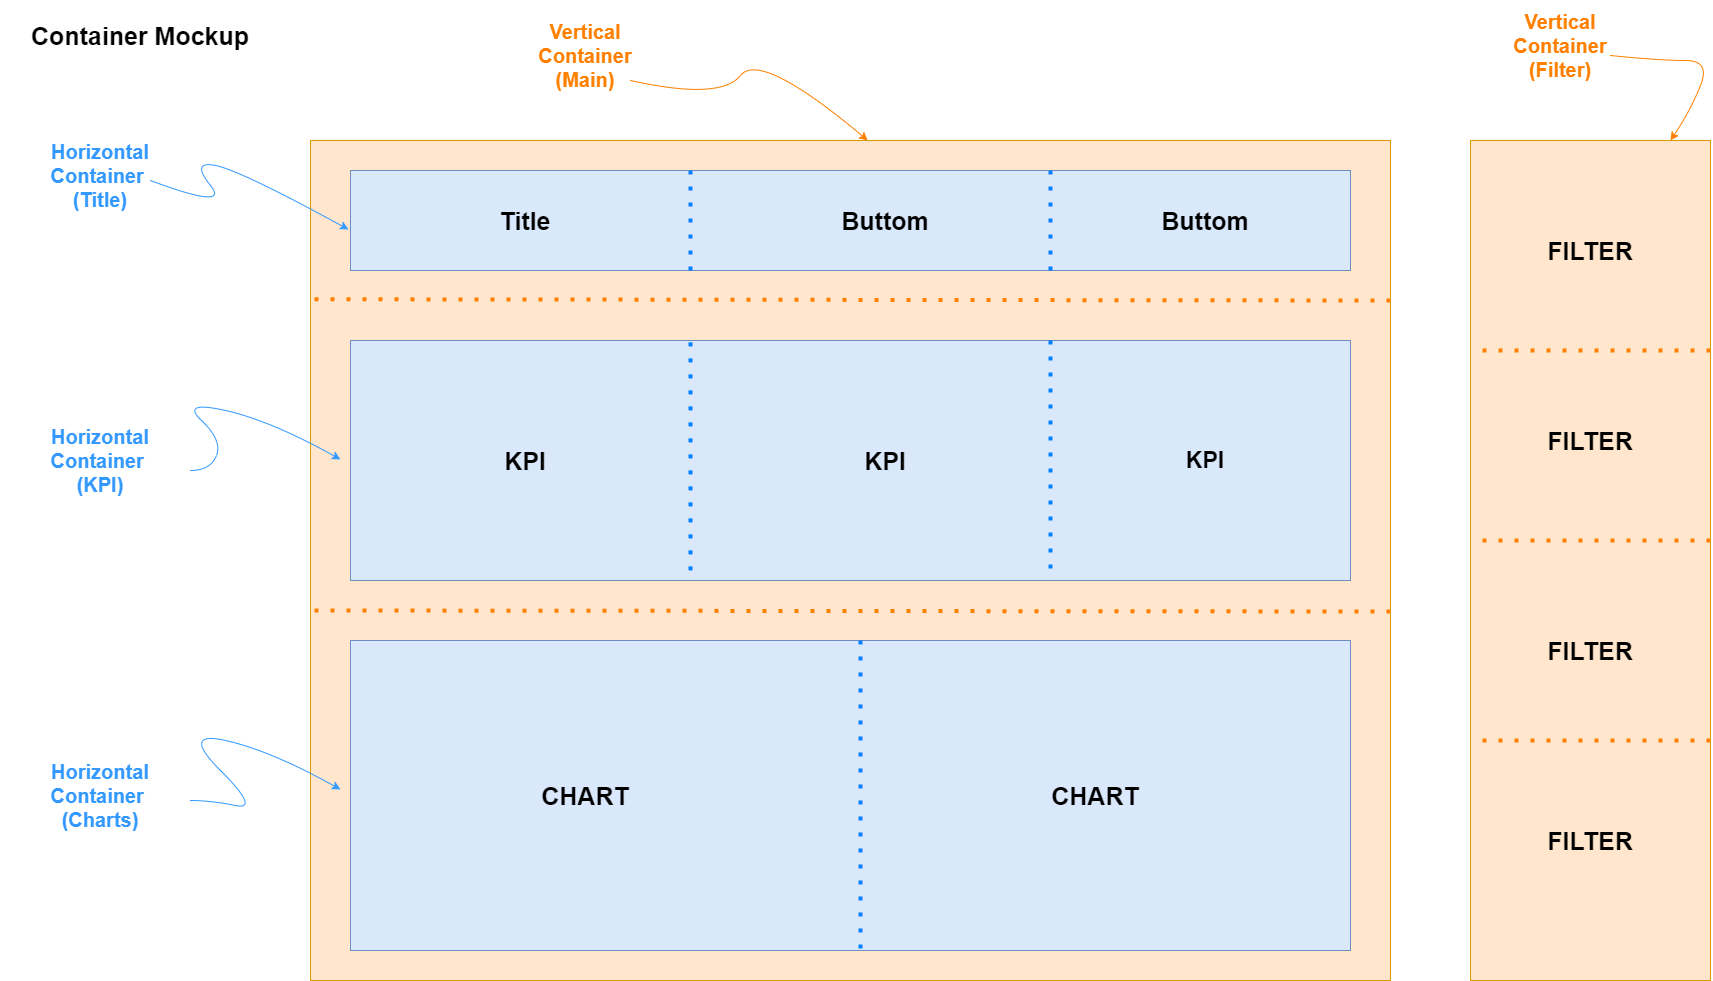

The diagram above was exported from draw.io. Its source (the exported page's mxGraphModel, read from the mxfile embedded in the PNG):
<mxGraphModel dx="2058" dy="1228" grid="1" gridSize="10" guides="1" tooltips="1" connect="1" arrows="1" fold="1" page="1" pageScale="1" pageWidth="1920" pageHeight="1200" math="0" shadow="0">
  <root>
    <mxCell id="0" />
    <mxCell id="1" parent="0" />
    <mxCell id="VrAP8fFWOUpjvMielee6-1" value="&lt;font style=&quot;font-size: 25px;&quot;&gt;&lt;b&gt;Container Mockup&lt;/b&gt;&lt;/font&gt;" style="text;html=1;align=center;verticalAlign=middle;whiteSpace=wrap;rounded=0;" vertex="1" parent="1">
      <mxGeometry x="150" y="60" width="240" height="70" as="geometry" />
    </mxCell>
    <mxCell id="VrAP8fFWOUpjvMielee6-2" value="" style="rounded=0;whiteSpace=wrap;html=1;fillColor=#ffe6cc;strokeColor=#d79b00;" vertex="1" parent="1">
      <mxGeometry x="440" y="200" width="1080" height="840" as="geometry" />
    </mxCell>
    <mxCell id="VrAP8fFWOUpjvMielee6-3" value="" style="rounded=0;whiteSpace=wrap;html=1;fillColor=#ffe6cc;strokeColor=#d79b00;" vertex="1" parent="1">
      <mxGeometry x="1600" y="200" width="240" height="840" as="geometry" />
    </mxCell>
    <mxCell id="VrAP8fFWOUpjvMielee6-4" value="&lt;font style=&quot;font-size: 25px;&quot;&gt;&lt;b&gt;FILTER&lt;/b&gt;&lt;/font&gt;" style="text;html=1;align=center;verticalAlign=middle;whiteSpace=wrap;rounded=0;" vertex="1" parent="1">
      <mxGeometry x="1675" y="290" width="90" height="40" as="geometry" />
    </mxCell>
    <mxCell id="VrAP8fFWOUpjvMielee6-5" value="&lt;font style=&quot;font-size: 25px;&quot;&gt;&lt;b&gt;FILTER&lt;/b&gt;&lt;/font&gt;" style="text;html=1;align=center;verticalAlign=middle;whiteSpace=wrap;rounded=0;" vertex="1" parent="1">
      <mxGeometry x="1675" y="480" width="90" height="40" as="geometry" />
    </mxCell>
    <mxCell id="VrAP8fFWOUpjvMielee6-6" value="&lt;font style=&quot;font-size: 25px;&quot;&gt;&lt;b&gt;FILTER&lt;/b&gt;&lt;/font&gt;" style="text;html=1;align=center;verticalAlign=middle;whiteSpace=wrap;rounded=0;" vertex="1" parent="1">
      <mxGeometry x="1675" y="690" width="90" height="40" as="geometry" />
    </mxCell>
    <mxCell id="VrAP8fFWOUpjvMielee6-7" value="&lt;font style=&quot;font-size: 25px;&quot;&gt;&lt;b&gt;FILTER&lt;/b&gt;&lt;/font&gt;" style="text;html=1;align=center;verticalAlign=middle;whiteSpace=wrap;rounded=0;" vertex="1" parent="1">
      <mxGeometry x="1675" y="880" width="90" height="40" as="geometry" />
    </mxCell>
    <mxCell id="VrAP8fFWOUpjvMielee6-8" value="" style="endArrow=none;dashed=1;html=1;dashPattern=1 3;strokeWidth=4;rounded=0;entryX=0;entryY=0.25;entryDx=0;entryDy=0;exitX=1;exitY=0.25;exitDx=0;exitDy=0;fillColor=#ffe6cc;strokeColor=#FF8000;" edge="1" parent="1" source="VrAP8fFWOUpjvMielee6-3" target="VrAP8fFWOUpjvMielee6-3">
      <mxGeometry width="50" height="50" relative="1" as="geometry">
        <mxPoint x="930" y="530" as="sourcePoint" />
        <mxPoint x="980" y="480" as="targetPoint" />
      </mxGeometry>
    </mxCell>
    <mxCell id="VrAP8fFWOUpjvMielee6-9" value="" style="endArrow=none;dashed=1;html=1;dashPattern=1 3;strokeWidth=4;rounded=0;entryX=0;entryY=0.25;entryDx=0;entryDy=0;exitX=1;exitY=0.25;exitDx=0;exitDy=0;fillColor=#ffe6cc;strokeColor=#FF8000;" edge="1" parent="1">
      <mxGeometry width="50" height="50" relative="1" as="geometry">
        <mxPoint x="1840" y="600" as="sourcePoint" />
        <mxPoint x="1600" y="600" as="targetPoint" />
      </mxGeometry>
    </mxCell>
    <mxCell id="VrAP8fFWOUpjvMielee6-10" value="" style="endArrow=none;dashed=1;html=1;dashPattern=1 3;strokeWidth=4;rounded=0;entryX=0;entryY=0.25;entryDx=0;entryDy=0;exitX=1;exitY=0.25;exitDx=0;exitDy=0;fillColor=#ffe6cc;strokeColor=#FF8000;" edge="1" parent="1">
      <mxGeometry width="50" height="50" relative="1" as="geometry">
        <mxPoint x="1840" y="800" as="sourcePoint" />
        <mxPoint x="1600" y="800" as="targetPoint" />
      </mxGeometry>
    </mxCell>
    <mxCell id="VrAP8fFWOUpjvMielee6-11" value="" style="endArrow=none;dashed=1;html=1;dashPattern=1 3;strokeWidth=4;rounded=0;entryX=0;entryY=0.189;entryDx=0;entryDy=0;exitX=1;exitY=0.25;exitDx=0;exitDy=0;fillColor=#ffe6cc;strokeColor=#FF8000;entryPerimeter=0;" edge="1" parent="1" target="VrAP8fFWOUpjvMielee6-2">
      <mxGeometry width="50" height="50" relative="1" as="geometry">
        <mxPoint x="1520" y="360" as="sourcePoint" />
        <mxPoint x="1280" y="360" as="targetPoint" />
      </mxGeometry>
    </mxCell>
    <mxCell id="VrAP8fFWOUpjvMielee6-12" value="" style="endArrow=none;dashed=1;html=1;dashPattern=1 3;strokeWidth=4;rounded=0;entryX=0;entryY=0.189;entryDx=0;entryDy=0;exitX=1;exitY=0.25;exitDx=0;exitDy=0;fillColor=#ffe6cc;strokeColor=#FF8000;entryPerimeter=0;" edge="1" parent="1">
      <mxGeometry width="50" height="50" relative="1" as="geometry">
        <mxPoint x="1520" y="671" as="sourcePoint" />
        <mxPoint x="440" y="670" as="targetPoint" />
      </mxGeometry>
    </mxCell>
    <mxCell id="VrAP8fFWOUpjvMielee6-13" value="" style="rounded=0;whiteSpace=wrap;html=1;fillColor=#dae8fc;strokeColor=#6c8ebf;" vertex="1" parent="1">
      <mxGeometry x="480" y="230" width="1000" height="100" as="geometry" />
    </mxCell>
    <mxCell id="VrAP8fFWOUpjvMielee6-14" value="" style="rounded=0;whiteSpace=wrap;html=1;fillColor=#dae8fc;strokeColor=#6c8ebf;" vertex="1" parent="1">
      <mxGeometry x="480" y="400" width="1000" height="240" as="geometry" />
    </mxCell>
    <mxCell id="VrAP8fFWOUpjvMielee6-15" value="" style="rounded=0;whiteSpace=wrap;html=1;fillColor=#dae8fc;strokeColor=#6c8ebf;" vertex="1" parent="1">
      <mxGeometry x="480" y="700" width="1000" height="310" as="geometry" />
    </mxCell>
    <mxCell id="VrAP8fFWOUpjvMielee6-16" value="&lt;font style=&quot;font-size: 25px;&quot;&gt;&lt;b style=&quot;&quot;&gt;Title&lt;/b&gt;&lt;/font&gt;" style="text;html=1;align=center;verticalAlign=middle;whiteSpace=wrap;rounded=0;" vertex="1" parent="1">
      <mxGeometry x="550" y="255" width="210" height="50" as="geometry" />
    </mxCell>
    <mxCell id="VrAP8fFWOUpjvMielee6-18" value="&lt;font style=&quot;font-size: 25px;&quot;&gt;&lt;b&gt;Buttom&lt;/b&gt;&lt;/font&gt;" style="text;html=1;align=center;verticalAlign=middle;whiteSpace=wrap;rounded=0;" vertex="1" parent="1">
      <mxGeometry x="910" y="255" width="210" height="50" as="geometry" />
    </mxCell>
    <mxCell id="VrAP8fFWOUpjvMielee6-19" value="&lt;font style=&quot;font-size: 25px;&quot;&gt;&lt;b&gt;Buttom&lt;/b&gt;&lt;/font&gt;" style="text;html=1;align=center;verticalAlign=middle;whiteSpace=wrap;rounded=0;" vertex="1" parent="1">
      <mxGeometry x="1230" y="255" width="210" height="50" as="geometry" />
    </mxCell>
    <mxCell id="VrAP8fFWOUpjvMielee6-20" value="" style="endArrow=none;dashed=1;html=1;dashPattern=1 3;strokeWidth=4;rounded=0;exitX=0.34;exitY=0;exitDx=0;exitDy=0;fillColor=#ffe6cc;strokeColor=#007FFF;exitPerimeter=0;" edge="1" parent="1" source="VrAP8fFWOUpjvMielee6-13">
      <mxGeometry width="50" height="50" relative="1" as="geometry">
        <mxPoint x="970" y="250" as="sourcePoint" />
        <mxPoint x="820" y="330" as="targetPoint" />
      </mxGeometry>
    </mxCell>
    <mxCell id="VrAP8fFWOUpjvMielee6-21" value="" style="endArrow=none;dashed=1;html=1;dashPattern=1 3;strokeWidth=4;rounded=0;exitX=0.34;exitY=0;exitDx=0;exitDy=0;fillColor=#ffe6cc;strokeColor=#007FFF;exitPerimeter=0;" edge="1" parent="1">
      <mxGeometry width="50" height="50" relative="1" as="geometry">
        <mxPoint x="1180" y="230" as="sourcePoint" />
        <mxPoint x="1180" y="330" as="targetPoint" />
      </mxGeometry>
    </mxCell>
    <mxCell id="VrAP8fFWOUpjvMielee6-22" value="" style="endArrow=none;dashed=1;html=1;dashPattern=1 3;strokeWidth=4;rounded=0;exitX=0.34;exitY=0.008;exitDx=0;exitDy=0;fillColor=#ffe6cc;strokeColor=#007FFF;exitPerimeter=0;" edge="1" parent="1" source="VrAP8fFWOUpjvMielee6-14">
      <mxGeometry width="50" height="50" relative="1" as="geometry">
        <mxPoint x="820" y="410" as="sourcePoint" />
        <mxPoint x="820" y="640" as="targetPoint" />
        <Array as="points">
          <mxPoint x="820" y="530" />
        </Array>
      </mxGeometry>
    </mxCell>
    <mxCell id="VrAP8fFWOUpjvMielee6-23" value="" style="endArrow=none;dashed=1;html=1;dashPattern=1 3;strokeWidth=4;rounded=0;exitX=0.7;exitY=0;exitDx=0;exitDy=0;fillColor=#ffe6cc;strokeColor=#007FFF;exitPerimeter=0;" edge="1" parent="1" source="VrAP8fFWOUpjvMielee6-14">
      <mxGeometry width="50" height="50" relative="1" as="geometry">
        <mxPoint x="1180" y="410" as="sourcePoint" />
        <mxPoint x="1180" y="640" as="targetPoint" />
      </mxGeometry>
    </mxCell>
    <mxCell id="VrAP8fFWOUpjvMielee6-25" value="" style="endArrow=none;dashed=1;html=1;dashPattern=1 3;strokeWidth=4;rounded=0;exitX=0.7;exitY=0;exitDx=0;exitDy=0;fillColor=#ffe6cc;strokeColor=#007FFF;exitPerimeter=0;entryX=0.51;entryY=1;entryDx=0;entryDy=0;entryPerimeter=0;" edge="1" parent="1" target="VrAP8fFWOUpjvMielee6-15">
      <mxGeometry width="50" height="50" relative="1" as="geometry">
        <mxPoint x="990" y="700" as="sourcePoint" />
        <mxPoint x="990" y="940" as="targetPoint" />
      </mxGeometry>
    </mxCell>
    <mxCell id="VrAP8fFWOUpjvMielee6-26" value="&lt;font style=&quot;font-size: 25px;&quot;&gt;&lt;b&gt;KPI&lt;/b&gt;&lt;/font&gt;" style="text;html=1;align=center;verticalAlign=middle;whiteSpace=wrap;rounded=0;" vertex="1" parent="1">
      <mxGeometry x="550" y="495" width="210" height="50" as="geometry" />
    </mxCell>
    <mxCell id="VrAP8fFWOUpjvMielee6-27" value="&lt;font style=&quot;font-size: 25px;&quot;&gt;&lt;b&gt;KPI&lt;/b&gt;&lt;/font&gt;" style="text;html=1;align=center;verticalAlign=middle;whiteSpace=wrap;rounded=0;" vertex="1" parent="1">
      <mxGeometry x="910" y="495" width="210" height="50" as="geometry" />
    </mxCell>
    <mxCell id="VrAP8fFWOUpjvMielee6-28" value="&lt;font style=&quot;font-size: 23px;&quot;&gt;&lt;b&gt;KPI&lt;/b&gt;&lt;/font&gt;" style="text;html=1;align=center;verticalAlign=middle;whiteSpace=wrap;rounded=0;" vertex="1" parent="1">
      <mxGeometry x="1230" y="495" width="210" height="50" as="geometry" />
    </mxCell>
    <mxCell id="VrAP8fFWOUpjvMielee6-29" value="&lt;span style=&quot;font-size: 25px;&quot;&gt;&lt;b&gt;CHART&lt;/b&gt;&lt;/span&gt;" style="text;html=1;align=center;verticalAlign=middle;whiteSpace=wrap;rounded=0;" vertex="1" parent="1">
      <mxGeometry x="610" y="830" width="210" height="50" as="geometry" />
    </mxCell>
    <mxCell id="VrAP8fFWOUpjvMielee6-30" value="&lt;span style=&quot;font-size: 25px;&quot;&gt;&lt;b&gt;CHART&lt;/b&gt;&lt;/span&gt;" style="text;html=1;align=center;verticalAlign=middle;whiteSpace=wrap;rounded=0;" vertex="1" parent="1">
      <mxGeometry x="1120" y="830" width="210" height="50" as="geometry" />
    </mxCell>
    <mxCell id="VrAP8fFWOUpjvMielee6-31" value="&lt;font style=&quot;color: rgb(51, 153, 255); font-size: 20px;&quot;&gt;&lt;b style=&quot;&quot;&gt;Horizontal&lt;/b&gt;&lt;/font&gt;&lt;div&gt;&lt;font style=&quot;color: rgb(51, 153, 255); font-size: 20px;&quot;&gt;&lt;b&gt;Container&amp;nbsp;&lt;/b&gt;&lt;/font&gt;&lt;/div&gt;&lt;div&gt;&lt;font style=&quot;color: rgb(51, 153, 255); font-size: 20px;&quot;&gt;&lt;b style=&quot;&quot;&gt;(Title)&lt;/b&gt;&lt;/font&gt;&lt;/div&gt;" style="text;html=1;align=center;verticalAlign=middle;whiteSpace=wrap;rounded=0;" vertex="1" parent="1">
      <mxGeometry x="130" y="190" width="200" height="90" as="geometry" />
    </mxCell>
    <mxCell id="VrAP8fFWOUpjvMielee6-37" value="" style="curved=1;endArrow=classic;html=1;rounded=0;strokeColor=#3399FF;entryX=-0.002;entryY=0.59;entryDx=0;entryDy=0;entryPerimeter=0;" edge="1" parent="1" target="VrAP8fFWOUpjvMielee6-13">
      <mxGeometry width="50" height="50" relative="1" as="geometry">
        <mxPoint x="280" y="240" as="sourcePoint" />
        <mxPoint x="420" y="270" as="targetPoint" />
        <Array as="points">
          <mxPoint x="360" y="270" />
          <mxPoint x="320" y="220" />
          <mxPoint x="370" y="230" />
        </Array>
      </mxGeometry>
    </mxCell>
    <mxCell id="VrAP8fFWOUpjvMielee6-40" value="&lt;font style=&quot;color: rgb(51, 153, 255); font-size: 20px;&quot;&gt;&lt;b style=&quot;&quot;&gt;Horizontal&lt;/b&gt;&lt;/font&gt;&lt;div&gt;&lt;font style=&quot;color: rgb(51, 153, 255); font-size: 20px;&quot;&gt;&lt;b&gt;Container&amp;nbsp;&lt;/b&gt;&lt;/font&gt;&lt;/div&gt;&lt;div&gt;&lt;font style=&quot;color: rgb(51, 153, 255); font-size: 20px;&quot;&gt;&lt;b style=&quot;&quot;&gt;(KPI)&lt;/b&gt;&lt;/font&gt;&lt;/div&gt;" style="text;html=1;align=center;verticalAlign=middle;whiteSpace=wrap;rounded=0;" vertex="1" parent="1">
      <mxGeometry x="130" y="475" width="200" height="90" as="geometry" />
    </mxCell>
    <mxCell id="VrAP8fFWOUpjvMielee6-43" value="" style="curved=1;endArrow=classic;html=1;rounded=0;strokeColor=#3399FF;entryX=-0.002;entryY=0.59;entryDx=0;entryDy=0;entryPerimeter=0;" edge="1" parent="1">
      <mxGeometry width="50" height="50" relative="1" as="geometry">
        <mxPoint x="320" y="530" as="sourcePoint" />
        <mxPoint x="470" y="519" as="targetPoint" />
        <Array as="points">
          <mxPoint x="340" y="530" />
          <mxPoint x="352" y="500" />
          <mxPoint x="310" y="460" />
          <mxPoint x="400" y="480" />
        </Array>
      </mxGeometry>
    </mxCell>
    <mxCell id="VrAP8fFWOUpjvMielee6-44" value="&lt;font style=&quot;color: rgb(51, 153, 255); font-size: 20px;&quot;&gt;&lt;b style=&quot;&quot;&gt;Horizontal&lt;/b&gt;&lt;/font&gt;&lt;div&gt;&lt;font style=&quot;color: rgb(51, 153, 255); font-size: 20px;&quot;&gt;&lt;b&gt;Container&amp;nbsp;&lt;/b&gt;&lt;/font&gt;&lt;/div&gt;&lt;div&gt;&lt;font style=&quot;color: rgb(51, 153, 255); font-size: 20px;&quot;&gt;&lt;b style=&quot;&quot;&gt;(Charts)&lt;/b&gt;&lt;/font&gt;&lt;/div&gt;" style="text;html=1;align=center;verticalAlign=middle;whiteSpace=wrap;rounded=0;" vertex="1" parent="1">
      <mxGeometry x="130" y="810" width="200" height="90" as="geometry" />
    </mxCell>
    <mxCell id="VrAP8fFWOUpjvMielee6-45" value="" style="curved=1;endArrow=classic;html=1;rounded=0;strokeColor=#3399FF;entryX=-0.002;entryY=0.59;entryDx=0;entryDy=0;entryPerimeter=0;" edge="1" parent="1">
      <mxGeometry width="50" height="50" relative="1" as="geometry">
        <mxPoint x="320" y="860" as="sourcePoint" />
        <mxPoint x="470" y="849" as="targetPoint" />
        <Array as="points">
          <mxPoint x="340" y="860" />
          <mxPoint x="390" y="870" />
          <mxPoint x="310" y="790" />
          <mxPoint x="400" y="810" />
        </Array>
      </mxGeometry>
    </mxCell>
    <mxCell id="VrAP8fFWOUpjvMielee6-46" value="&lt;font color=&quot;#ff8000&quot;&gt;&lt;span style=&quot;font-size: 20px;&quot;&gt;&lt;b&gt;Vertical&lt;/b&gt;&lt;/span&gt;&lt;/font&gt;&lt;div&gt;&lt;font color=&quot;#ff8000&quot;&gt;&lt;span style=&quot;font-size: 20px;&quot;&gt;&lt;b&gt;Container&lt;/b&gt;&lt;/span&gt;&lt;/font&gt;&lt;/div&gt;&lt;div&gt;&lt;font color=&quot;#ff8000&quot;&gt;&lt;span style=&quot;font-size: 20px;&quot;&gt;&lt;b&gt;(Main)&lt;/b&gt;&lt;/span&gt;&lt;/font&gt;&lt;/div&gt;" style="text;html=1;align=center;verticalAlign=middle;whiteSpace=wrap;rounded=0;" vertex="1" parent="1">
      <mxGeometry x="615" y="70" width="200" height="90" as="geometry" />
    </mxCell>
    <mxCell id="VrAP8fFWOUpjvMielee6-47" value="" style="curved=1;endArrow=classic;html=1;rounded=0;entryX=0.516;entryY=0;entryDx=0;entryDy=0;entryPerimeter=0;strokeColor=#FF8000;" edge="1" parent="1" target="VrAP8fFWOUpjvMielee6-2">
      <mxGeometry width="50" height="50" relative="1" as="geometry">
        <mxPoint x="760" y="140" as="sourcePoint" />
        <mxPoint x="810" y="90" as="targetPoint" />
        <Array as="points">
          <mxPoint x="850" y="160" />
          <mxPoint x="890" y="110" />
        </Array>
      </mxGeometry>
    </mxCell>
    <mxCell id="VrAP8fFWOUpjvMielee6-48" value="&lt;font color=&quot;#ff8000&quot;&gt;&lt;span style=&quot;font-size: 20px;&quot;&gt;&lt;b&gt;Vertical&lt;/b&gt;&lt;/span&gt;&lt;/font&gt;&lt;div&gt;&lt;font color=&quot;#ff8000&quot;&gt;&lt;span style=&quot;font-size: 20px;&quot;&gt;&lt;b&gt;Container&lt;/b&gt;&lt;/span&gt;&lt;/font&gt;&lt;/div&gt;&lt;div&gt;&lt;font color=&quot;#ff8000&quot;&gt;&lt;span style=&quot;font-size: 20px;&quot;&gt;&lt;b&gt;(Filter)&lt;/b&gt;&lt;/span&gt;&lt;/font&gt;&lt;/div&gt;" style="text;html=1;align=center;verticalAlign=middle;whiteSpace=wrap;rounded=0;" vertex="1" parent="1">
      <mxGeometry x="1590" y="60" width="200" height="90" as="geometry" />
    </mxCell>
    <mxCell id="VrAP8fFWOUpjvMielee6-49" value="" style="curved=1;endArrow=classic;html=1;rounded=0;entryX=1;entryY=0;entryDx=0;entryDy=0;strokeColor=#FF8000;" edge="1" parent="1">
      <mxGeometry width="50" height="50" relative="1" as="geometry">
        <mxPoint x="1740" y="115" as="sourcePoint" />
        <mxPoint x="1800" y="200" as="targetPoint" />
        <Array as="points">
          <mxPoint x="1790" y="120" />
          <mxPoint x="1840" y="120" />
          <mxPoint x="1820" y="170" />
        </Array>
      </mxGeometry>
    </mxCell>
  </root>
</mxGraphModel>